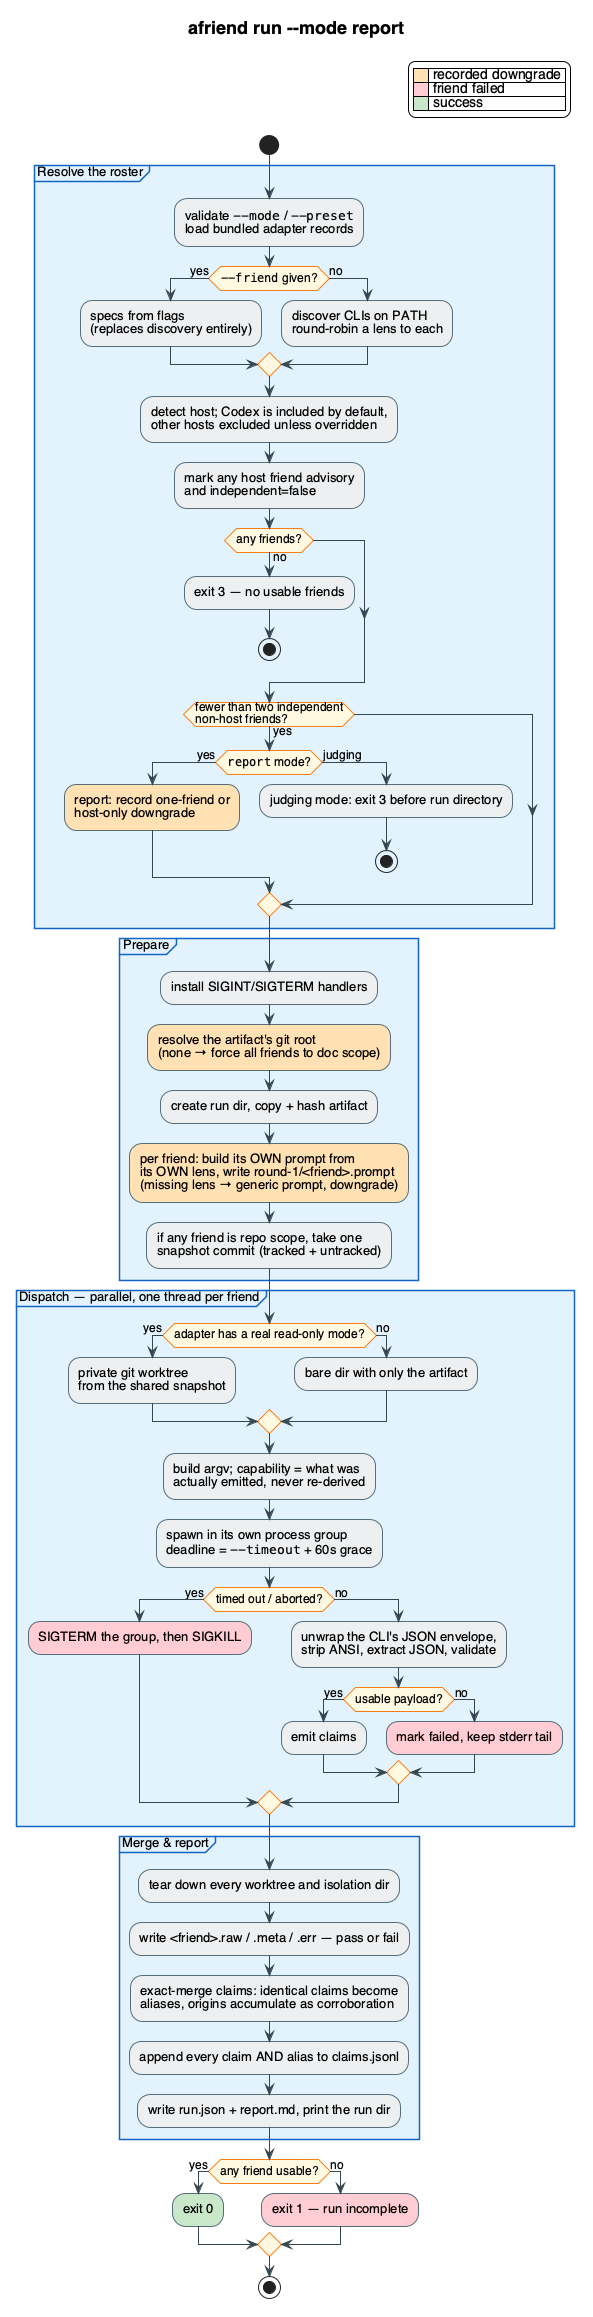

The diagram above was rendered by PlantUML. Its source (embedded in the PNG):
@startuml run-flow
' Activity flow of `afriend run --mode report`, traced against
' src/adversarial_friends/commands/run.py.
' Orange = a recorded downgrade (visible in run.json and report.md).

skinparam backgroundColor #FFFFFF
skinparam defaultFontName "Helvetica"
skinparam defaultFontSize 13
skinparam shadowing false
skinparam ArrowColor #37474F
skinparam ArrowFontSize 12
skinparam ActivityBorderColor #546E7A
skinparam ActivityBackgroundColor #ECEFF1
skinparam ActivityBorderThickness 1
skinparam ActivityDiamondBackgroundColor #FFF8E1
skinparam ActivityDiamondBorderColor #F57F17
skinparam ActivityDiamondFontSize 12
skinparam PartitionBorderColor #1565C0
skinparam PartitionBackgroundColor #E3F2FD
skinparam TitleFontSize 18

title afriend run --mode report

legend top right
  |<#FFE0B2>    | recorded downgrade |
  |<#FFCDD2>    | friend failed |
  |<#C8E6C9>    | success |
endlegend

start

partition "Resolve the roster" {
  :validate ""--mode"" / ""--preset""\nload bundled adapter records;
  if (""--friend"" given?) then (yes)
    :specs from flags\n(replaces discovery entirely);
  else (no)
    :discover CLIs on PATH\nround-robin a lens to each;
  endif
  :detect host; Codex is included by default,\nother hosts excluded unless overridden;
  :mark any host friend advisory\nand independent=false;
  if (any friends?) then (no)
    :exit 3 — no usable friends;
    stop
  endif
  if (fewer than two independent\nnon-host friends?) then (yes)
    if (""report"" mode?) then (yes)
      :report: record one-friend or\nhost-only downgrade;<<#FFE0B2>>
    else (judging)
      :judging mode: exit 3 before run directory;
      stop
    endif
  endif
}

partition "Prepare" {
  :install SIGINT/SIGTERM handlers;
  :resolve the artifact's git root\n(none → force all friends to doc scope);<<#FFE0B2>>
  :create run dir, copy + hash artifact;
  :per friend: build its OWN prompt from\nits OWN lens, write round-1/<friend>.prompt\n(missing lens → generic prompt, downgrade);<<#FFE0B2>>
  :if any friend is repo scope, take one\nsnapshot commit (tracked + untracked);
}

partition "Dispatch — parallel, one thread per friend" {
  if (adapter has a real read-only mode?) then (yes)
    :private git worktree\nfrom the shared snapshot;
  else (no)
    :bare dir with only the artifact;
  endif
  :build argv; capability = what was\nactually emitted, never re-derived;
  :spawn in its own process group\ndeadline = ""--timeout"" + 60s grace;
  if (timed out / aborted?) then (yes)
    :SIGTERM the group, then SIGKILL;<<#FFCDD2>>
  else (no)
    :unwrap the CLI's JSON envelope,\nstrip ANSI, extract JSON, validate;
    if (usable payload?) then (yes)
      :emit claims;
    else (no)
      :mark failed, keep stderr tail;<<#FFCDD2>>
    endif
  endif
}

partition "Merge & report" {
  :tear down every worktree and isolation dir;
  :write <friend>.raw / .meta / .err — pass or fail;
  :exact-merge claims: identical claims become\naliases, origins accumulate as corroboration;
  :append every claim AND alias to claims.jsonl;
  :write run.json + report.md, print the run dir;
}

if (any friend usable?) then (yes)
  :exit 0;<<#C8E6C9>>
else (no)
  :exit 1 — run incomplete;<<#FFCDD2>>
endif

stop

@enduml